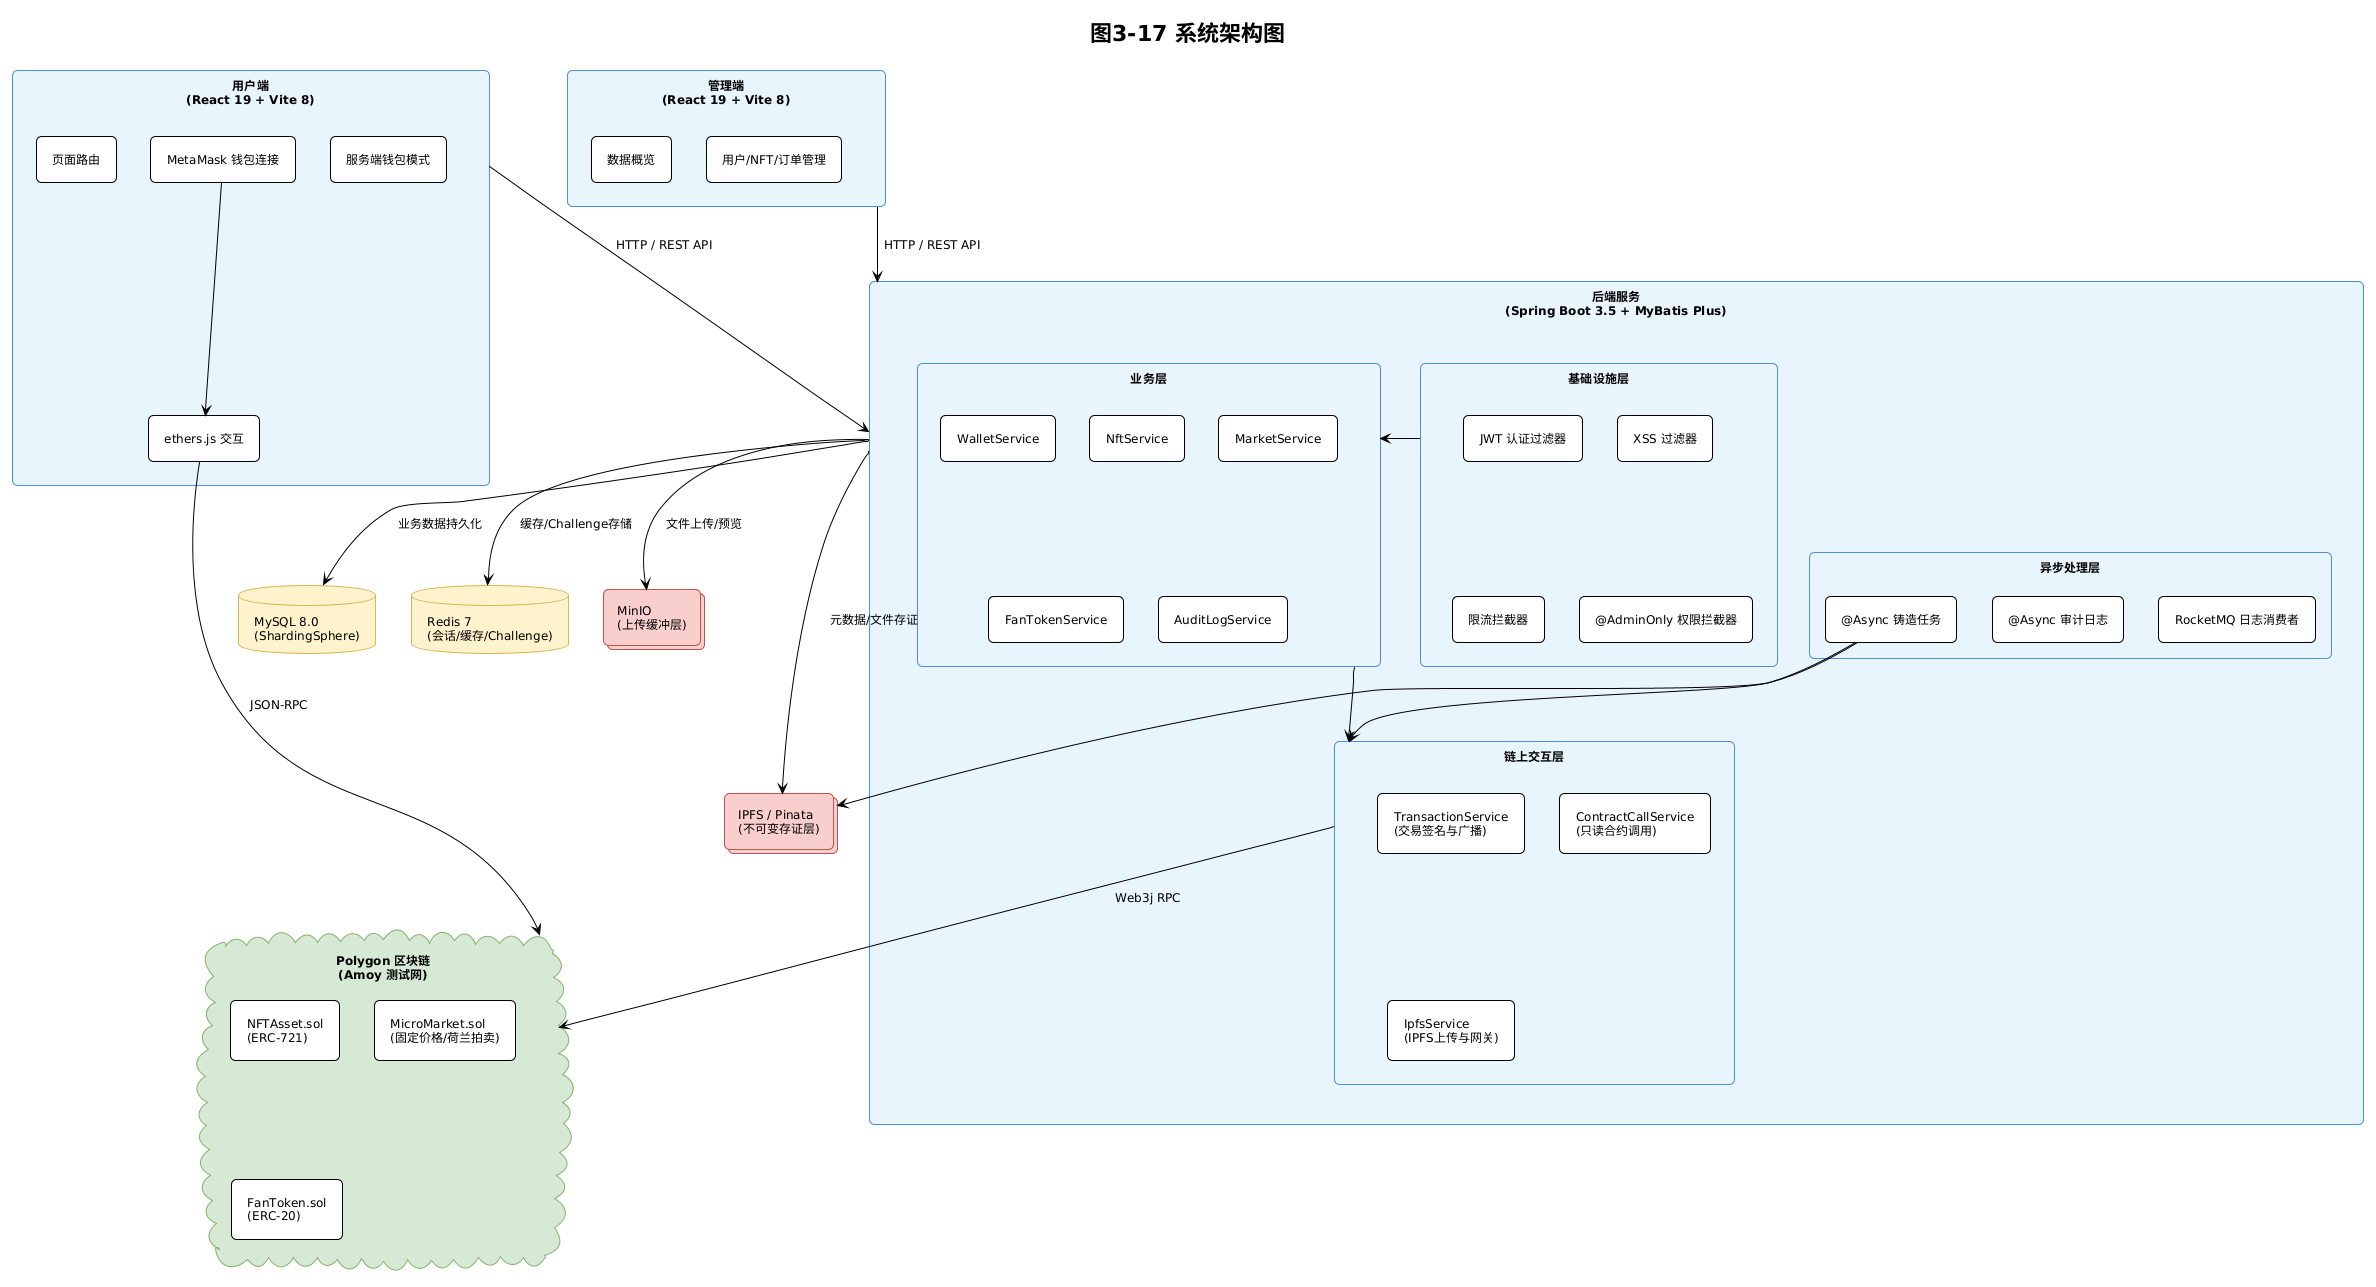

The diagram above was rendered by PlantUML. Its source (embedded in the PNG):
@startuml
!theme plain
skinparam backgroundColor white
skinparam componentStyle rectangle
skinparam padding 6
skinparam roundCorner 10
skinparam packageBorderColor #555555
skinparam packageFontSize 14
skinparam defaultFontSize 12

title 图3-17 系统架构图

skinparam rectangle {
    BackgroundColor #E8F4FD
    BorderColor #4A90D9
    RoundCorner 10
}

skinparam database {
    BackgroundColor #FFF2CC
    BorderColor #D6B656
}

skinparam cloud {
    BackgroundColor #D5E8D4
    BorderColor #82B366
}

skinparam collections {
    BackgroundColor #F8CECC
    BorderColor #B85450
}

rectangle "用户端\n(React 19 + Vite 8)" as Frontend {
    [页面路由] as Router
    [MetaMask 钱包连接] as MetaMask
    [ethers.js 交互] as Ethers
    [服务端钱包模式] as ServerWallet
}

rectangle "管理端\n(React 19 + Vite 8)" as Admin {
    [数据概览] as Dashboard
    [用户/NFT/订单管理] as AdminMgmt
}

rectangle "后端服务\n(Spring Boot 3.5 + MyBatis Plus)" as Backend {
    rectangle "业务层" as BizLayer {
        [WalletService] as WS
        [NftService] as NS
        [MarketService] as MS
        [FanTokenService] as FTS
        [AuditLogService] as ALS
    }
    rectangle "基础设施层" as InfraLayer {
        [JWT 认证过滤器] as JWTFilter
        [XSS 过滤器] as XSSFilter
        [限流拦截器] as RateLimit
        [@AdminOnly 权限拦截器] as AdminInterceptor
    }
    rectangle "链上交互层" as ChainLayer {
        [TransactionService\n(交易签名与广播)] as TxService
        [ContractCallService\n(只读合约调用)] as CallService
        [IpfsService\n(IPFS上传与网关)] as IpfsService
    }
    rectangle "异步处理层" as AsyncLayer {
        [@Async 铸造任务] as AsyncMint
        [@Async 审计日志] as AsyncAudit
        [RocketMQ 日志消费者] as MQConsumer
    }
}

cloud "Polygon 区块链\n(Amoy 测试网)" as Blockchain {
    [NFTAsset.sol\n(ERC-721)] as NFTContract
    [MicroMarket.sol\n(固定价格/荷兰拍卖)] as MarketContract
    [FanToken.sol\n(ERC-20)] as TokenContract
}

database "MySQL 8.0\n(ShardingSphere)" as MySQL
database "Redis 7\n(会话/缓存/Challenge)" as Redis
collections "MinIO\n(上传缓冲层)" as MinIO
collections "IPFS / Pinata\n(不可变存证层)" as IPFS

Frontend -down-> Backend : HTTP / REST API
Admin -down-> Backend : HTTP / REST API

MetaMask -down-> Ethers
Ethers -down-> Blockchain : JSON-RPC

Backend -down-> MySQL : 业务数据持久化
Backend -down-> Redis : 缓存/Challenge存储
Backend -down-> MinIO : 文件上传/预览
Backend -down-> IPFS : 元数据/文件存证

BizLayer -right-> ChainLayer
ChainLayer -down-> Blockchain : Web3j RPC
AsyncMint -down-> ChainLayer
AsyncMint -down-> IPFS

InfraLayer -left-> BizLayer
@enduml